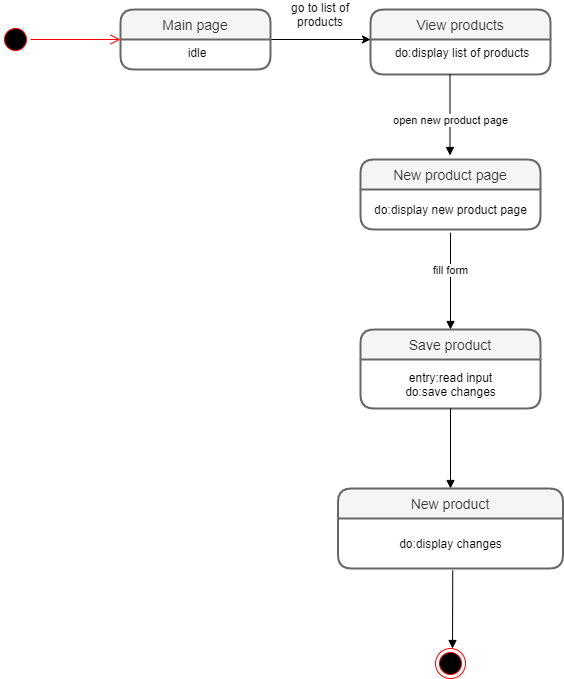

The diagram above was exported from draw.io. Its source (the exported page's mxGraphModel, read from the mxfile embedded in the PNG):
<mxGraphModel dx="1888" dy="499" grid="1" gridSize="10" guides="1" tooltips="1" connect="1" arrows="1" fold="1" page="1" pageScale="1" pageWidth="850" pageHeight="1100" math="0" shadow="0">
  <root>
    <mxCell id="0" />
    <mxCell id="1" parent="0" />
    <mxCell id="m8nx7HHh6s8kqqjs2J_5-3" value="" style="ellipse;html=1;shape=startState;fillColor=#000000;strokeColor=#ff0000;" parent="1" vertex="1">
      <mxGeometry x="-200" y="185" width="30" height="30" as="geometry" />
    </mxCell>
    <mxCell id="m8nx7HHh6s8kqqjs2J_5-4" value="" style="edgeStyle=orthogonalEdgeStyle;html=1;verticalAlign=bottom;endArrow=open;endSize=8;strokeColor=#ff0000;" parent="1" source="m8nx7HHh6s8kqqjs2J_5-3" edge="1">
      <mxGeometry relative="1" as="geometry">
        <mxPoint x="-80" y="200" as="targetPoint" />
      </mxGeometry>
    </mxCell>
    <mxCell id="m8nx7HHh6s8kqqjs2J_5-1" value="View products" style="swimlane;childLayout=stackLayout;horizontal=1;startSize=30;horizontalStack=0;rounded=1;fontSize=14;fontStyle=0;strokeWidth=2;resizeParent=0;resizeLast=1;shadow=0;dashed=0;align=center;fillColor=#f5f5f5;strokeColor=#666666;fontColor=#333333;" parent="1" vertex="1">
      <mxGeometry x="170" y="170" width="180" height="65" as="geometry" />
    </mxCell>
    <mxCell id="m8nx7HHh6s8kqqjs2J_5-2" value="do:display list of products" style="align=center;strokeColor=none;fillColor=none;spacingLeft=4;fontSize=12;verticalAlign=top;resizable=0;rotatable=0;part=1;" parent="m8nx7HHh6s8kqqjs2J_5-1" vertex="1">
      <mxGeometry y="30" width="180" height="35" as="geometry" />
    </mxCell>
    <mxCell id="sCCEVnx5R0UxktF23J5H-3" style="edgeStyle=orthogonalEdgeStyle;rounded=0;orthogonalLoop=1;jettySize=auto;html=1;exitX=1;exitY=0;exitDx=0;exitDy=0;" edge="1" parent="1" source="sCCEVnx5R0UxktF23J5H-2">
      <mxGeometry relative="1" as="geometry">
        <mxPoint x="170" y="200" as="targetPoint" />
        <Array as="points">
          <mxPoint x="170" y="200" />
        </Array>
      </mxGeometry>
    </mxCell>
    <mxCell id="sCCEVnx5R0UxktF23J5H-1" value="Main page" style="swimlane;childLayout=stackLayout;horizontal=1;startSize=30;horizontalStack=0;rounded=1;fontSize=14;fontStyle=0;strokeWidth=2;resizeParent=0;resizeLast=1;shadow=0;dashed=0;align=center;fillColor=#f5f5f5;strokeColor=#666666;fontColor=#333333;" vertex="1" parent="1">
      <mxGeometry x="-80" y="170" width="150" height="60" as="geometry" />
    </mxCell>
    <mxCell id="sCCEVnx5R0UxktF23J5H-2" value="idle" style="align=center;strokeColor=none;fillColor=none;spacingLeft=4;fontSize=12;verticalAlign=top;resizable=0;rotatable=0;part=1;" vertex="1" parent="sCCEVnx5R0UxktF23J5H-1">
      <mxGeometry y="30" width="150" height="30" as="geometry" />
    </mxCell>
    <mxCell id="sCCEVnx5R0UxktF23J5H-6" value="go to list of products" style="text;html=1;strokeColor=none;fillColor=none;align=center;verticalAlign=middle;whiteSpace=wrap;rounded=0;" vertex="1" parent="1">
      <mxGeometry x="80" y="165" width="80" height="20" as="geometry" />
    </mxCell>
    <mxCell id="sCCEVnx5R0UxktF23J5H-25" value="open new product page" style="html=1;verticalAlign=bottom;endArrow=block;" edge="1" parent="1">
      <mxGeometry x="0.358" width="80" relative="1" as="geometry">
        <mxPoint x="249.5" y="235" as="sourcePoint" />
        <mxPoint x="249.5" y="316" as="targetPoint" />
        <mxPoint as="offset" />
      </mxGeometry>
    </mxCell>
    <mxCell id="sCCEVnx5R0UxktF23J5H-31" value="fill form" style="html=1;verticalAlign=bottom;endArrow=block;" edge="1" parent="1">
      <mxGeometry x="0.0909" width="80" relative="1" as="geometry">
        <mxPoint x="250.02421052631598" y="400" as="sourcePoint" />
        <mxPoint x="250" y="490" as="targetPoint" />
        <Array as="points">
          <mxPoint x="250" y="390" />
        </Array>
        <mxPoint as="offset" />
      </mxGeometry>
    </mxCell>
    <mxCell id="m8nx7HHh6s8kqqjs2J_5-10" value="New product page" style="swimlane;childLayout=stackLayout;horizontal=1;startSize=30;horizontalStack=0;rounded=1;fontSize=14;fontStyle=0;strokeWidth=2;resizeParent=0;resizeLast=1;shadow=0;dashed=0;align=center;fillColor=#f5f5f5;strokeColor=#666666;fontColor=#333333;" parent="1" vertex="1">
      <mxGeometry x="160" y="320" width="180" height="70" as="geometry" />
    </mxCell>
    <mxCell id="9z21fC1VKxVZlU80u0tu-1" value="do:display new product page" style="text;html=1;align=center;verticalAlign=middle;resizable=0;points=[];autosize=1;" parent="m8nx7HHh6s8kqqjs2J_5-10" vertex="1">
      <mxGeometry y="30" width="180" height="40" as="geometry" />
    </mxCell>
    <mxCell id="sCCEVnx5R0UxktF23J5H-34" value="Save product" style="swimlane;childLayout=stackLayout;horizontal=1;startSize=30;horizontalStack=0;rounded=1;fontSize=14;fontStyle=0;strokeWidth=2;resizeParent=0;resizeLast=1;shadow=0;dashed=0;align=center;fillColor=#f5f5f5;strokeColor=#666666;fontColor=#333333;" vertex="1" parent="1">
      <mxGeometry x="160" y="490" width="180" height="79" as="geometry" />
    </mxCell>
    <mxCell id="sCCEVnx5R0UxktF23J5H-35" value="entry:read input&lt;br&gt;do:save changes" style="text;html=1;align=center;verticalAlign=middle;resizable=0;points=[];autosize=1;" vertex="1" parent="sCCEVnx5R0UxktF23J5H-34">
      <mxGeometry y="30" width="180" height="49" as="geometry" />
    </mxCell>
    <mxCell id="sCCEVnx5R0UxktF23J5H-42" value="" style="ellipse;html=1;shape=endState;fillColor=#000000;strokeColor=#ff0000;align=center;" vertex="1" parent="1">
      <mxGeometry x="235" y="809" width="30" height="30" as="geometry" />
    </mxCell>
    <mxCell id="sCCEVnx5R0UxktF23J5H-61" value="" style="html=1;verticalAlign=bottom;endArrow=block;entryX=0.5;entryY=0;entryDx=0;entryDy=0;" edge="1" parent="1" target="sCCEVnx5R0UxktF23J5H-58">
      <mxGeometry x="0.25" y="55" width="80" relative="1" as="geometry">
        <mxPoint x="250" y="569" as="sourcePoint" />
        <mxPoint x="345" y="589" as="targetPoint" />
        <mxPoint as="offset" />
      </mxGeometry>
    </mxCell>
    <mxCell id="sCCEVnx5R0UxktF23J5H-62" value="" style="html=1;verticalAlign=bottom;endArrow=block;exitX=0.51;exitY=1.04;exitDx=0;exitDy=0;exitPerimeter=0;" edge="1" parent="1" source="sCCEVnx5R0UxktF23J5H-59">
      <mxGeometry x="-0.1994" y="88" width="80" relative="1" as="geometry">
        <mxPoint x="225" y="789" as="sourcePoint" />
        <mxPoint x="252" y="809" as="targetPoint" />
        <mxPoint as="offset" />
      </mxGeometry>
    </mxCell>
    <mxCell id="sCCEVnx5R0UxktF23J5H-58" value="New product" style="swimlane;childLayout=stackLayout;horizontal=1;startSize=30;horizontalStack=0;rounded=1;fontSize=14;fontStyle=0;strokeWidth=2;resizeParent=0;resizeLast=1;shadow=0;dashed=0;align=center;fillColor=#f5f5f5;strokeColor=#666666;fontColor=#333333;" vertex="1" parent="1">
      <mxGeometry x="137.5" y="649" width="225" height="80" as="geometry" />
    </mxCell>
    <mxCell id="sCCEVnx5R0UxktF23J5H-59" value="do:display changes" style="text;html=1;align=center;verticalAlign=middle;resizable=0;points=[];autosize=1;" vertex="1" parent="sCCEVnx5R0UxktF23J5H-58">
      <mxGeometry y="30" width="225" height="50" as="geometry" />
    </mxCell>
  </root>
</mxGraphModel>